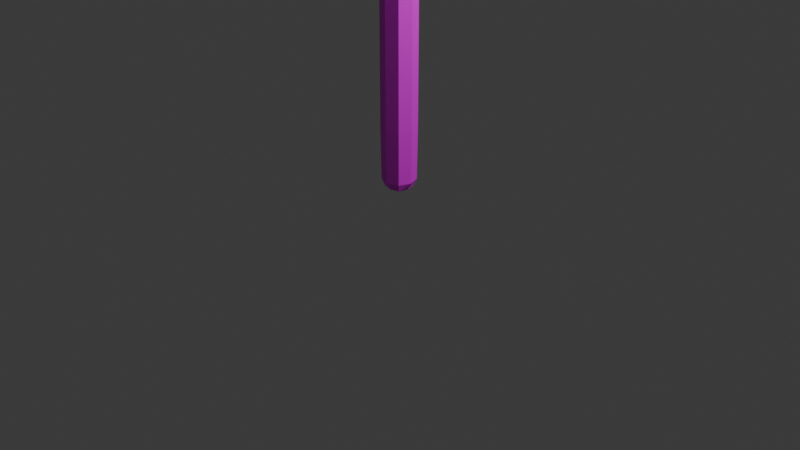 # Source: hammer.blend  (saved by Blender 4.3.34; exported with 4.5.12 LTS)
import bpy
from mathutils import Matrix  # noqa: F401  (used for matrix-valued properties, if any)

bpy.ops.wm.read_factory_settings(use_empty=True)
scene = bpy.context.scene
scene.name = 'Scene'

# ---- collections
col_collection = bpy.data.collections.new('Collection'); scene.collection.children.link(col_collection)

# ---- images (referenced by path relative to the original .blend; pixels are not part of the script)
import os
ASSET_DIR = os.environ.get("B2B_ASSET_DIR", "")  # directory of the original .blend (textures are referenced by path, not embedded)
HERE = os.path.dirname(os.path.abspath(__file__))  # packed textures are extracted next to this script under _unpacked/

def load_image(name, relpath, width, height, colorspace="sRGB"):
    """Load a texture the original file referenced (path relative to the .blend, or extracted next to this script)."""
    p = next((c for c in (os.path.join(HERE, relpath), os.path.join(ASSET_DIR, relpath)) if relpath and os.path.exists(c)), "")
    if p:
        img = bpy.data.images.load(p, check_existing=True)
        img.name = name
    else:  # same state as the original file: an image datablock whose file is absent (Cycles renders it pink)
        img = bpy.data.images.new(name, width, height)
        img.source = "FILE"
        img.filepath = "//" + (relpath or name)
    img.colorspace_settings.name = colorspace
    return img
img_hammerbody_png = load_image('hammerBody.png', 'hammerBody.png', 1024, 1024, 'sRGB')

# ---- materials (node trees are filled in below, after node groups)
mat_material = bpy.data.materials.new('Material')
mat_material.alpha_threshold = 0.0
mat_material.roughness = 0.5
mat_material.line_color = (0.0, 0.0, 0.0, 1.0)

# ---- material node trees
mat_material.use_nodes = True; mat_material.node_tree.nodes.clear()
_N = mat_material.node_tree.nodes; _L = mat_material.node_tree.links
n0 = _N.new('ShaderNodeOutputMaterial'); n0.name = 'Material Output'; n0.location = (300, 300)
n1 = _N.new('ShaderNodeBsdfPrincipled'); n1.name = 'Principled BSDF'; n1.location = (10, 300)
n1.inputs[3].default_value = 1.45
n2 = _N.new('ShaderNodeTexImage'); n2.name = '画像テクスチャ'; n2.location = (-280, 280)
n2.image = img_hammerbody_png
_L.new(n1.outputs[0], n0.inputs[0])
_L.new(n2.outputs[0], n1.inputs[0])
n0.is_active_output = True

# ---- world
world_world = bpy.data.worlds.new('World'); scene.world = world_world
world_world.use_nodes = True; world_world.node_tree.nodes.clear()
_N = world_world.node_tree.nodes; _L = world_world.node_tree.links
n0 = _N.new('ShaderNodeOutputWorld'); n0.name = 'World Output'; n0.location = (300, 300)
n1 = _N.new('ShaderNodeBackground'); n1.name = 'Background'; n1.location = (10, 300)
n1.inputs[0].default_value = (0.05088, 0.05088, 0.05088, 1.0)
_L.new(n1.outputs[0], n0.inputs[0])
n0.is_active_output = True
world_world.color = (0.05088, 0.05088, 0.05088)
world_world.sun_shadow_jitter_overblur = 0.0

# ---- cameras
cam_camera = bpy.data.cameras.new('Camera')
cam_camera.clip_end = 100.0
cam_camera.ortho_scale = 7.314

# ---- lights
light_light = bpy.data.lights.new('Light', 'POINT')
light_light.energy = 1000.0
light_light.shadow_soft_size = 0.1

# ---- meshes
me_cube = bpy.data.meshes.new('Cube')
me_cube.from_pydata([(0.1948, 0.1948, 4.216), (0.1948, 0.1948, 0.3803), (0.1948, -0.1948, 4.216), (0.1948, -0.1948, 0.3803), (-0.1948, 0.1948, 4.216), (-0.1948, 0.1948, 0.3803), (-0.1948, -0.1948, 4.216), (-0.1948, -0.1948, 0.3803), (-0.1948, 0.1948, 0.3586), (-0.1948, -0.1948, 0.3586), (0.1948, 0.1948, 0.3586), (0.1948, -0.1948, 0.3586), (0.1948, -0.1948, 4.216), (-0.1948, -0.1948, 4.216), (0.1948, 0.1948, 4.216), (-0.1948, 0.1948, 4.216), (1.048, -1.287, 4.242), (-1.048, -1.608, 4.242), (1.048, 1.287, 4.242), (-1.048, 1.602, 4.242), (1.048, -1.287, 6.353), (-1.048, -1.608, 6.353), (1.048, 1.287, 6.353), (-1.048, 1.602, 6.353), (2.845, -1.712, 2.431), (-2.845, -1.712, 2.431), (2.845, -1.712, 8.164), (-2.845, -1.712, 8.164), (-0.7523, 1.752, 4.539), (0.7523, 1.752, 4.539), (-0.7523, 1.752, 6.055), (0.7523, 1.752, 6.055), (0.1948, 0.1948, 4.02), (-0.1948, -0.1948, 4.02), (0.1948, -0.1948, 4.02), (-0.1948, 0.1948, 4.02)], [], [(4, 6, 13, 15), (34, 2, 6, 33), (33, 6, 4, 35), (7, 5, 8, 9), (32, 0, 2, 34), (35, 4, 0, 32), (8, 10, 11, 9), (1, 3, 11, 10), (5, 1, 10, 8), (3, 7, 9, 11), (15, 13, 17, 19), (2, 0, 14, 12), (0, 4, 15, 14), (6, 2, 12, 13), (18, 19, 28, 29), (13, 12, 16, 17), (14, 15, 19, 18), (12, 14, 18, 16), (22, 23, 21, 20), (16, 18, 22, 20), (19, 17, 21, 23), (16, 20, 26, 24), (25, 24, 26, 27), (20, 21, 27, 26), (21, 17, 25, 27), (17, 16, 24, 25), (29, 28, 30, 31), (19, 23, 30, 28), (22, 18, 29, 31), (23, 22, 31, 30), (5, 35, 32, 1), (1, 32, 34, 3), (7, 33, 35, 5), (3, 34, 33, 7)])
_uv = me_cube.uv_layers.new(name='UVMap')
_uv.uv.foreach_set('vector', [0.7278, 0.454, 0.7278, 0.3243, 0.7278, 0.3243, 0.7278, 0.454, 0.2249, 0.6937, 0.2897, 0.6937, 0.2897, 0.8233, 0.2249, 0.8233, 0.2249, 0.3046, 0.2897, 0.3046, 0.2897, 0.4343, 0.2249, 0.4343, 0.1601, 0.3046, 0.1601, 0.4343, 0.1601, 0.4343, 0.1601, 0.3046, 0.2249, 0.564, 0.2897, 0.564, 0.2897, 0.6937, 0.2249, 0.6937, 0.2249, 0.4343, 0.2897, 0.4343, 0.2897, 0.564, 0.2249, 0.564, 0.03041, 0.564, 0.1601, 0.564, 0.1601, 0.6937, 0.03041, 0.6937, 0.1601, 0.564, 0.1601, 0.6937, 0.1601, 0.6937, 0.1601, 0.564, 0.1601, 0.4343, 0.1601, 0.564, 0.1601, 0.564, 0.1601, 0.4343, 0.1601, 0.6937, 0.1601, 0.8233, 0.1601, 0.8233, 0.1601, 0.6937, 0.6609, 0.5486, 0.6609, 0.5934, 0.5629, 0.7558, 0.5629, 0.3869, 0.7278, 0.7133, 0.7278, 0.5837, 0.7278, 0.5837, 0.7278, 0.7133, 0.7278, 0.5837, 0.7278, 0.454, 0.7278, 0.454, 0.7278, 0.5837, 0.7278, 0.843, 0.7278, 0.7133, 0.7278, 0.7133, 0.7278, 0.843, 0.7278, 0.5837, 0.7278, 0.454, 0.7278, 0.454, 0.7278, 0.5837, 0.6609, 0.5934, 0.7057, 0.5934, 0.8037, 0.719, 0.5629, 0.7558, 0.7057, 0.5486, 0.6609, 0.5486, 0.5629, 0.3869, 0.8038, 0.423, 0.6603, 0.6052, 0.6603, 0.5604, 0.7584, 0.4348, 0.7583, 0.7308, 0.7278, 0.5837, 0.8574, 0.5837, 0.8574, 0.7133, 0.7278, 0.7133, 0.7278, 0.7133, 0.7278, 0.5837, 0.7278, 0.5837, 0.7278, 0.7133, 0.7278, 0.454, 0.7278, 0.3243, 0.7278, 0.3243, 0.7278, 0.454, 0.7278, 0.7133, 0.7278, 0.7133, 0.7278, 0.7133, 0.7278, 0.7133, 0.7278, 0.843, 0.7278, 0.7133, 0.7278, 0.7133, 0.7278, 0.843, 0.7278, 0.7133, 0.8574, 0.7133, 0.8574, 0.7133, 0.7278, 0.7133, 0.7278, 0.3243, 0.7278, 0.3243, 0.7278, 0.3243, 0.7278, 0.3243, 0.7278, 0.843, 0.7278, 0.7133, 0.7278, 0.7133, 0.7278, 0.843, 0.7278, 0.5837, 0.7278, 0.454, 0.7278, 0.454, 0.7278, 0.5837, 0.7278, 0.454, 0.7278, 0.454, 0.7278, 0.454, 0.7278, 0.454, 0.7278, 0.5837, 0.7278, 0.5837, 0.7278, 0.5837, 0.7278, 0.5837, 0.8574, 0.5837, 0.7278, 0.5837, 0.7278, 0.5837, 0.8574, 0.5837, 0.1601, 0.4343, 0.2249, 0.4343, 0.2249, 0.564, 0.1601, 0.564, 0.1601, 0.564, 0.2249, 0.564, 0.2249, 0.6937, 0.1601, 0.6937, 0.1601, 0.3046, 0.2249, 0.3046, 0.2249, 0.4343, 0.1601, 0.4343, 0.1601, 0.6937, 0.2249, 0.6937, 0.2249, 0.8233, 0.1601, 0.8233])
me_cube.materials.append(mat_material)
me_cube.use_mirror_vertex_groups = False
me_cube.update()

# ---- objects
ob_cube = bpy.data.objects.new('Cube', me_cube)
ob_light = bpy.data.objects.new('Light', light_light)
ob_camera = bpy.data.objects.new('Camera', cam_camera)

# ---- transforms, parenting, visibility, modifiers, constraints
ob_cube.location = (0.0, 0.0, 0.0)
ob_cube.lock_rotations_4d = False
ob_cube.empty_display_type = 'ARROWS'
ob_cube.lineart.crease_threshold = 0.0
_m = ob_cube.modifiers.new('細分化', 'SUBSURF')
_m.render_levels = 1
ob_light.location = (4.076, 1.005, 5.904)
ob_light.rotation_euler = (0.6503, 0.05522, 1.866)
ob_light.lock_rotations_4d = False
ob_light.empty_display_type = 'ARROWS'
ob_light.color = (0.0, 0.0, 0.0, 0.0)
ob_light.lineart.crease_threshold = 0.0
ob_camera.location = (7.359, -6.926, 4.958)
ob_camera.rotation_euler = (1.109, 0.0, 0.8149)
ob_camera.lock_rotations_4d = False
ob_camera.empty_display_type = 'ARROWS'
ob_camera.color = (0.0, 0.0, 0.0, 0.0)
ob_camera.display_type = 'WIRE'
ob_camera.lineart.crease_threshold = 0.0

# ---- collection membership
col_collection.objects.link(ob_cube)
col_collection.objects.link(ob_light)
col_collection.objects.link(ob_camera)

# ---- scene / render settings (as saved in the file)
scene.camera = ob_camera
scene.frame_start = 1; scene.frame_end = 250; scene.frame_set(1)
scene.render.engine = 'BLENDER_EEVEE_NEXT'
bpy.context.view_layer.update()
